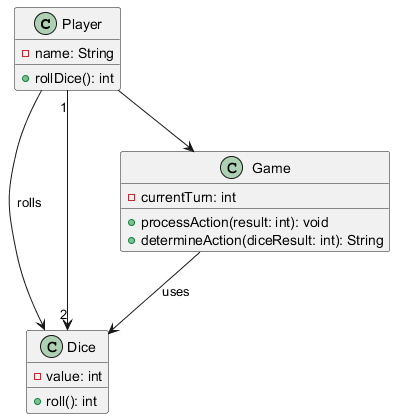

The diagram above was rendered by PlantUML. Its source (embedded in the PNG):
@startuml
class Player {
    - name: String
    + rollDice(): int
}

class Dice {
    - value: int
    + roll(): int
}

class Game {
    - currentTurn: int
    + processAction(result: int): void
    + determineAction(diceResult: int): String
}

Player --> Game
Player --> Dice : rolls
Game --> Dice : uses
Player "1" --> "2" Dice
@enduml